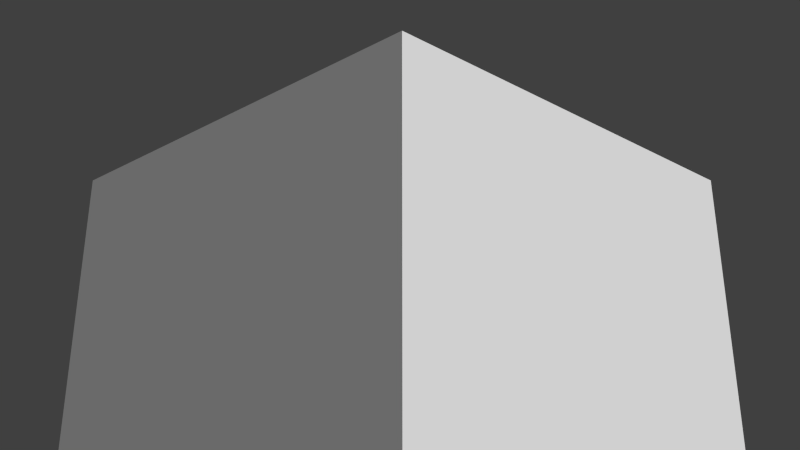 # Source: softEdgeAdvanced.blend  (saved by Blender 2.63.0; exported with 4.5.12 LTS)
import bpy
from mathutils import Matrix  # noqa: F401  (used for matrix-valued properties, if any)

bpy.ops.wm.read_factory_settings(use_empty=True)
scene = bpy.context.scene
scene.name = 'Scene'

# ---- collections
col_collection_1 = bpy.data.collections.new('Collection 1'); scene.collection.children.link(col_collection_1)

# ---- world
world_world = bpy.data.worlds.new('World'); scene.world = world_world
world_world.color = (0.05088, 0.05088, 0.05088)
world_world.use_sun_shadow = False
world_world.sun_shadow_jitter_overblur = 0.0
world_world.cycles.sampling_method = 'MANUAL'
world_world.cycles.sample_map_resolution = 256

# ---- cameras
cam_camera_004 = bpy.data.cameras.new('Camera.004')
cam_camera_004.clip_end = 100.0
cam_camera_004.lens = 20.15
cam_camera_004.sensor_width = 32.0
cam_camera_004.sensor_height = 18.0
cam_camera_004.lens_unit = 'FOV'
cam_camera_004.dof.focus_distance = 0.0
cam_camera_004.dof.aperture_fstop = 128.0
cam_camera_003 = bpy.data.cameras.new('Camera.003')
cam_camera_003.clip_end = 100.0
cam_camera_003.lens = 35.0
cam_camera_003.sensor_width = 32.0
cam_camera_003.sensor_height = 18.0
cam_camera_003.dof.focus_distance = 0.0
cam_camera_003.dof.aperture_fstop = 128.0
cam_camera_001 = bpy.data.cameras.new('Camera.001')
cam_camera_001.clip_end = 100.0
cam_camera_001.lens = 35.0
cam_camera_001.sensor_width = 32.0
cam_camera_001.sensor_height = 18.0
cam_camera_001.dof.focus_distance = 0.0
cam_camera_001.dof.aperture_fstop = 128.0

# ---- meshes
me_plane = bpy.data.meshes.new('Plane')
me_plane.from_pydata([(1.177, -1.0, -3.566), (-1.238, -1.0, -3.566), (-0.03171, -1.0, 0.0), (1.177, 1.33, -3.566), (-1.238, 1.33, -3.566), (-0.03171, 1.33, 5.631e-08)], [], [(5, 2, 0, 3), (2, 5, 4, 1)])
_uv = me_plane.uv_layers.new(name='UVMap')
_uv.uv.foreach_set('vector', [0.0, 0.0, 0.0, 0.0, 0.0, 0.0, 0.0, 0.0, 0.0, 0.0, 0.0, 0.0, 0.0, 0.0, 0.0, 0.0])
me_plane.use_remesh_preserve_volume = False
me_plane.use_remesh_preserve_attributes = False
me_plane.use_mirror_vertex_groups = False
me_plane.update()

# ---- objects
ob_spectator = bpy.data.objects.new('Spectator', cam_camera_004)
ob_projector_2 = bpy.data.objects.new('Projector 2', cam_camera_003)
ob_projector_1 = bpy.data.objects.new('Projector 1', cam_camera_001)
ob_top = bpy.data.objects.new('top', me_plane)

# ---- transforms, parenting, visibility, modifiers, constraints
ob_spectator.location = (0.0001978, -3.461, 0.05792)
ob_spectator.rotation_euler = (1.962, 0.005111, -0.01934)
ob_spectator.scale = (0.3352, 0.3352, 0.3352)
ob_spectator.lineart.crease_threshold = 0.0
ob_projector_2.location = (-0.01695, -5.142, 0.4359)
ob_projector_2.rotation_euler = (1.707, -0.0, 0.0)
ob_projector_2.lineart.crease_threshold = 0.0
ob_projector_1.location = (-0.006727, -5.263, 0.9239)
ob_projector_1.rotation_euler = (1.913, -0.0, 0.0)
ob_projector_1.lineart.crease_threshold = 0.0
ob_top.location = (0.1172, 1.66, 2.266)
ob_top.rotation_euler = (1.571, -0.0, 0.0)
ob_top.scale = (3.316, 2.26, 1.0)
ob_top.lineart.crease_threshold = 0.0

# ---- collection membership
col_collection_1.objects.link(ob_spectator)
col_collection_1.objects.link(ob_projector_2)
col_collection_1.objects.link(ob_projector_1)
col_collection_1.objects.link(ob_top)

# ---- scene / render settings (as saved in the file)
scene.camera = ob_projector_1
scene.frame_start = 1; scene.frame_end = 250; scene.frame_set(1)
scene.render.engine = 'BLENDER_EEVEE_NEXT'
scene.render.image_settings.color_mode = 'RGB'
scene.render.image_settings.compression = 90
scene.render.resolution_percentage = 50
scene.render.dither_intensity = 0.0
scene.render.bake_margin = 2
scene.render.bake_bias = 0.0
scene.cycles.use_denoising = False
scene.cycles.samples = 10
scene.cycles.sampling_pattern = 'TABULATED_SOBOL'
scene.cycles.light_sampling_threshold = 0.0
scene.cycles.use_adaptive_sampling = False
scene.cycles.use_light_tree = False
scene.cycles.blur_glossy = 0.0
scene.cycles.volume_bounces = 1
scene.cycles.pixel_filter_type = 'GAUSSIAN'
scene.cycles.sample_clamp_indirect = 0.0
scene.view_settings.view_transform = 'Standard'
bpy.context.view_layer.update()

# ---- added for rendering (the .blend has no usable light): sun
light_auto_sun = bpy.data.lights.new('AutoSun', 'SUN')
light_auto_sun.energy = 3.0
light_auto_sun.angle = 0.0523599
ob_auto_sun = bpy.data.objects.new('AutoSun', light_auto_sun)
scene.collection.objects.link(ob_auto_sun)
ob_auto_sun.rotation_euler = (0.872665, 0.174533, 0.523599)
bpy.context.view_layer.update()
